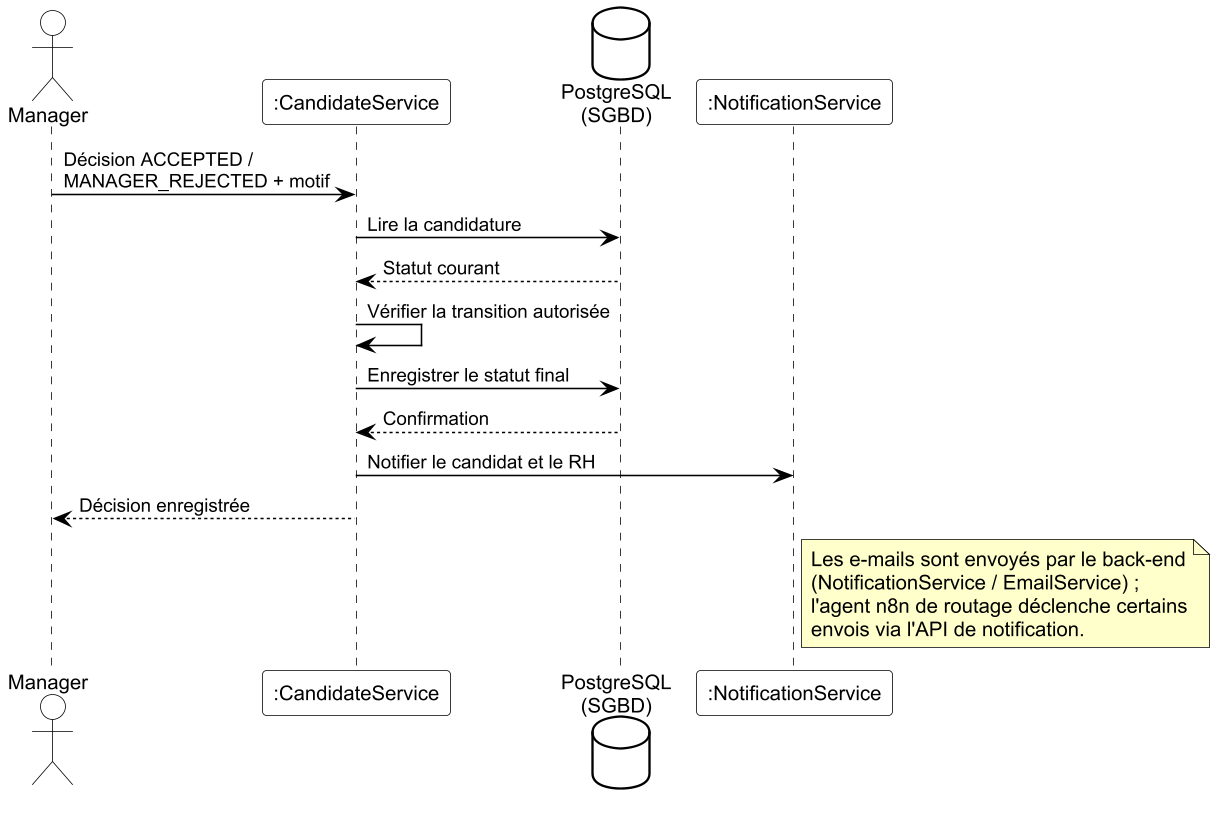

The diagram above was rendered by PlantUML. Its source (embedded in the PNG):
@startuml fig3_4
skinparamlocked dpi 150
!include skin.iuml
actor "Manager" as MGR
participant ":CandidateService" as CS
database "PostgreSQL\n(SGBD)" as DB
participant ":NotificationService" as NS

MGR -> CS : Décision ACCEPTED /\nMANAGER_REJECTED + motif
CS -> DB : Lire la candidature
DB --> CS : Statut courant
CS -> CS : Vérifier la transition autorisée
CS -> DB : Enregistrer le statut final
DB --> CS : Confirmation
CS -> NS : Notifier le candidat et le RH
CS --> MGR : Décision enregistrée

note right of NS
  Les e-mails sont envoyés par le back-end
  (NotificationService / EmailService) ;
  l'agent n8n de routage déclenche certains
  envois via l'API de notification.
end note
@enduml